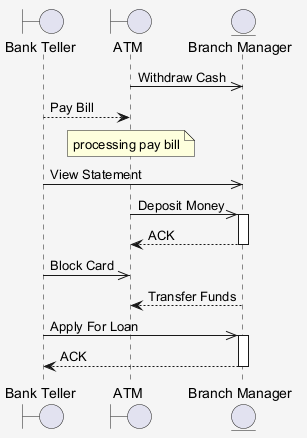

The diagram above was rendered by PlantUML. Its source (embedded in the PNG):
@startuml
skinparam shadowing false
skinparam backgroundColor #F5F5F5
boundary "Bank Teller" as BT
boundary "ATM" as A
entity "Branch Manager" as BM
A ->> BM : Withdraw Cash
BT --> A : Pay Bill
note over A : processing pay bill
BT ->> BM : View Statement
A ->> BM : Deposit Money
activate BM
BM --> A : ACK
deactivate BM
BT ->> A : Block Card
BM --> A : Transfer Funds
BT ->> BM : Apply For Loan
activate BM
BM --> BT : ACK
deactivate BM
@enduml